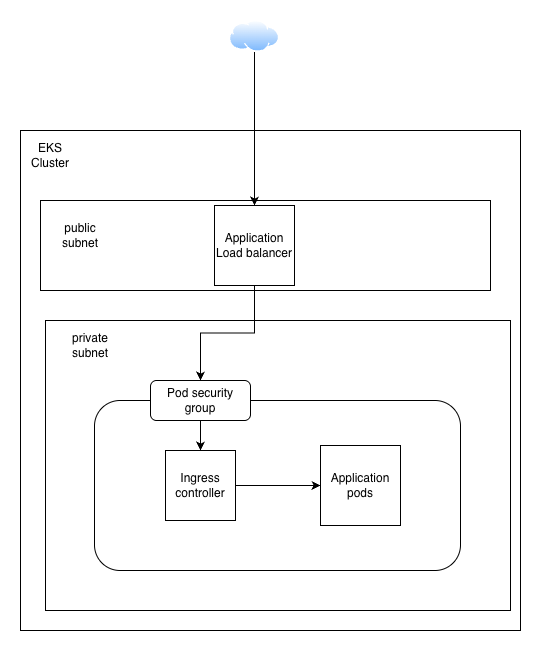

The diagram above was exported from draw.io. Its source (the exported page's mxGraphModel, read from the mxfile embedded in the PNG):
<mxGraphModel dx="1550" dy="1026" grid="1" gridSize="10" guides="1" tooltips="1" connect="1" arrows="1" fold="1" page="1" pageScale="1" pageWidth="827" pageHeight="1169" math="0" shadow="0">
  <root>
    <mxCell id="WIyWlLk6GJQsqaUBKTNV-0" />
    <mxCell id="WIyWlLk6GJQsqaUBKTNV-1" parent="WIyWlLk6GJQsqaUBKTNV-0" />
    <mxCell id="pB207h_P0XPsx8U6cvaQ-0" parent="WIyWlLk6GJQsqaUBKTNV-1" style="whiteSpace=wrap;html=1;aspect=fixed;" value="" vertex="1">
      <mxGeometry height="500" width="500" x="140" y="170" as="geometry" />
    </mxCell>
    <mxCell id="pB207h_P0XPsx8U6cvaQ-9" parent="WIyWlLk6GJQsqaUBKTNV-1" style="rounded=0;whiteSpace=wrap;html=1;" value="" vertex="1">
      <mxGeometry height="290" width="465" x="165" y="360" as="geometry" />
    </mxCell>
    <mxCell id="pB207h_P0XPsx8U6cvaQ-11" parent="WIyWlLk6GJQsqaUBKTNV-1" style="rounded=1;whiteSpace=wrap;html=1;" value="" vertex="1">
      <mxGeometry height="170" width="366" x="214" y="440" as="geometry" />
    </mxCell>
    <mxCell id="pB207h_P0XPsx8U6cvaQ-7" parent="WIyWlLk6GJQsqaUBKTNV-1" style="rounded=0;whiteSpace=wrap;html=1;" value="" vertex="1">
      <mxGeometry height="90" width="450" x="160" y="240" as="geometry" />
    </mxCell>
    <mxCell id="pB207h_P0XPsx8U6cvaQ-12" edge="1" parent="WIyWlLk6GJQsqaUBKTNV-1" source="pB207h_P0XPsx8U6cvaQ-19" style="edgeStyle=orthogonalEdgeStyle;rounded=0;orthogonalLoop=1;jettySize=auto;html=1;entryX=0.5;entryY=0;entryDx=0;entryDy=0;" target="pB207h_P0XPsx8U6cvaQ-2">
      <mxGeometry relative="1" as="geometry" />
    </mxCell>
    <mxCell id="pB207h_P0XPsx8U6cvaQ-1" parent="WIyWlLk6GJQsqaUBKTNV-1" style="whiteSpace=wrap;html=1;aspect=fixed;" value="Application Load balancer" vertex="1">
      <mxGeometry height="80" width="80" x="334" y="245" as="geometry" />
    </mxCell>
    <mxCell id="pB207h_P0XPsx8U6cvaQ-16" edge="1" parent="WIyWlLk6GJQsqaUBKTNV-1" source="pB207h_P0XPsx8U6cvaQ-2" style="edgeStyle=orthogonalEdgeStyle;rounded=0;orthogonalLoop=1;jettySize=auto;html=1;" target="pB207h_P0XPsx8U6cvaQ-5" value="">
      <mxGeometry relative="1" as="geometry" />
    </mxCell>
    <mxCell id="pB207h_P0XPsx8U6cvaQ-2" parent="WIyWlLk6GJQsqaUBKTNV-1" style="whiteSpace=wrap;html=1;aspect=fixed;" value="Ingress controller" vertex="1">
      <mxGeometry height="70" width="70" x="285" y="490" as="geometry" />
    </mxCell>
    <mxCell id="pB207h_P0XPsx8U6cvaQ-3" parent="WIyWlLk6GJQsqaUBKTNV-1" style="text;html=1;whiteSpace=wrap;strokeColor=none;fillColor=none;align=center;verticalAlign=middle;rounded=0;" value="EKS Cluster" vertex="1">
      <mxGeometry height="30" width="60" x="140" y="180" as="geometry" />
    </mxCell>
    <mxCell id="pB207h_P0XPsx8U6cvaQ-5" parent="WIyWlLk6GJQsqaUBKTNV-1" style="whiteSpace=wrap;html=1;aspect=fixed;" value="Application pods" vertex="1">
      <mxGeometry height="80" width="80" x="440" y="485" as="geometry" />
    </mxCell>
    <mxCell id="pB207h_P0XPsx8U6cvaQ-8" parent="WIyWlLk6GJQsqaUBKTNV-1" style="text;html=1;whiteSpace=wrap;strokeColor=none;fillColor=none;align=center;verticalAlign=middle;rounded=0;" value="public subnet" vertex="1">
      <mxGeometry height="30" width="60" x="170" y="260" as="geometry" />
    </mxCell>
    <mxCell id="pB207h_P0XPsx8U6cvaQ-10" parent="WIyWlLk6GJQsqaUBKTNV-1" style="text;html=1;whiteSpace=wrap;strokeColor=none;fillColor=none;align=center;verticalAlign=middle;rounded=0;" value="private subnet" vertex="1">
      <mxGeometry height="30" width="60" x="180" y="370" as="geometry" />
    </mxCell>
    <mxCell id="pB207h_P0XPsx8U6cvaQ-18" edge="1" parent="WIyWlLk6GJQsqaUBKTNV-1" source="pB207h_P0XPsx8U6cvaQ-17" style="edgeStyle=orthogonalEdgeStyle;rounded=0;orthogonalLoop=1;jettySize=auto;html=1;entryX=0.5;entryY=0;entryDx=0;entryDy=0;" target="pB207h_P0XPsx8U6cvaQ-1">
      <mxGeometry relative="1" as="geometry" />
    </mxCell>
    <mxCell id="pB207h_P0XPsx8U6cvaQ-17" parent="WIyWlLk6GJQsqaUBKTNV-1" style="image;aspect=fixed;perimeter=ellipsePerimeter;html=1;align=center;shadow=0;dashed=0;spacingTop=3;image=img/lib/active_directory/internet_cloud.svg;" value="" vertex="1">
      <mxGeometry height="31.5" width="50" x="349" y="60" as="geometry" />
    </mxCell>
    <mxCell id="pB207h_P0XPsx8U6cvaQ-20" edge="1" parent="WIyWlLk6GJQsqaUBKTNV-1" source="pB207h_P0XPsx8U6cvaQ-1" style="edgeStyle=orthogonalEdgeStyle;rounded=0;orthogonalLoop=1;jettySize=auto;html=1;entryX=0.5;entryY=0;entryDx=0;entryDy=0;" target="pB207h_P0XPsx8U6cvaQ-19" value="">
      <mxGeometry relative="1" as="geometry">
        <mxPoint x="374" y="325" as="sourcePoint" />
        <mxPoint x="315" y="490" as="targetPoint" />
      </mxGeometry>
    </mxCell>
    <mxCell id="pB207h_P0XPsx8U6cvaQ-19" parent="WIyWlLk6GJQsqaUBKTNV-1" style="rounded=1;whiteSpace=wrap;html=1;" value="Pod security group" vertex="1">
      <mxGeometry height="40" width="100" x="270" y="420" as="geometry" />
    </mxCell>
  </root>
</mxGraphModel>